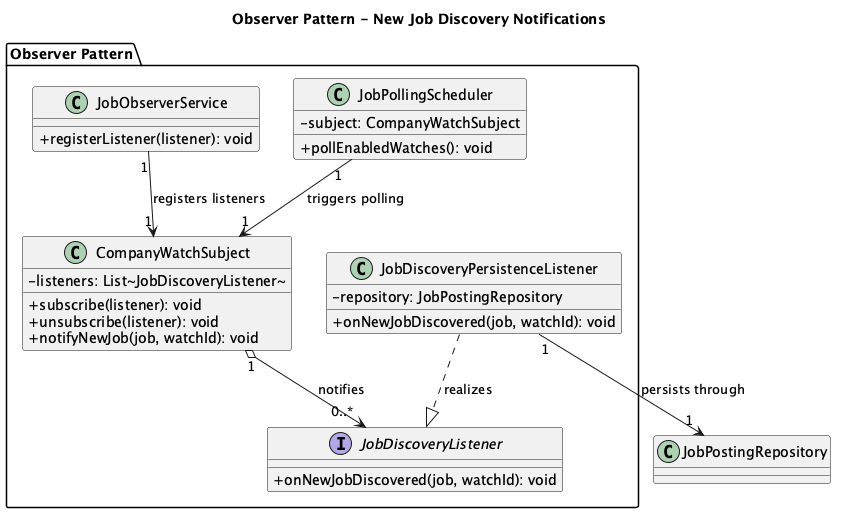

The diagram above was rendered by PlantUML. Its source (embedded in the PNG):
@startuml NextOffer_Observer_Pattern
title Observer Pattern - New Job Discovery Notifications
skinparam classAttributeIconSize 0

package "Observer Pattern" {
  class CompanyWatchSubject {
    -listeners: List~JobDiscoveryListener~
    +subscribe(listener): void
    +unsubscribe(listener): void
    +notifyNewJob(job, watchId): void
  }

  interface JobDiscoveryListener {
    +onNewJobDiscovered(job, watchId): void
  }

  class JobDiscoveryPersistenceListener {
    -repository: JobPostingRepository
    +onNewJobDiscovered(job, watchId): void
  }

  class JobObserverService {
    +registerListener(listener): void
  }

  class JobPollingScheduler {
    -subject: CompanyWatchSubject
    +pollEnabledWatches(): void
  }
}

JobDiscoveryPersistenceListener ..|> JobDiscoveryListener : realizes
CompanyWatchSubject "1" o--> "0..*" JobDiscoveryListener : notifies
JobDiscoveryPersistenceListener "1" --> "1" JobPostingRepository : persists through
JobPollingScheduler "1" --> "1" CompanyWatchSubject : triggers polling
JobObserverService "1" --> "1" CompanyWatchSubject : registers listeners

@enduml